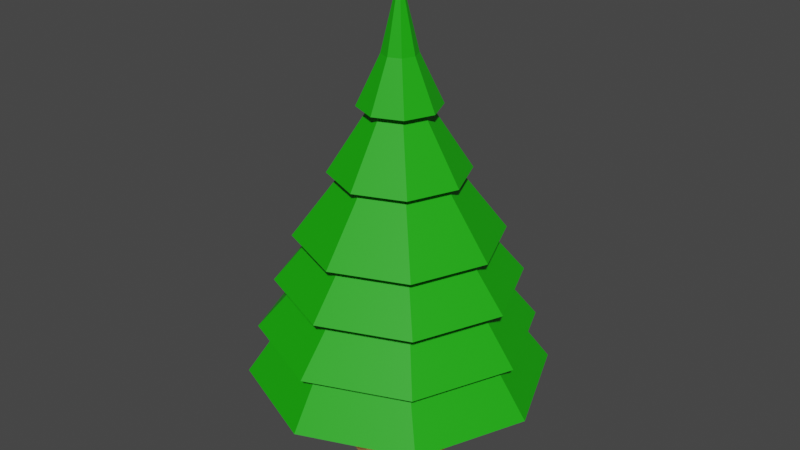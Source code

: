 # Source: pine-tree4.blend  (saved by Blender 2.93.20; exported with 4.5.12 LTS)
import bpy
from mathutils import Matrix  # noqa: F401  (used for matrix-valued properties, if any)

bpy.ops.wm.read_factory_settings(use_empty=True)
scene = bpy.context.scene
scene.name = 'Scene'

# ---- collections
col_collection = bpy.data.collections.new('Collection'); scene.collection.children.link(col_collection)

# ---- materials (node trees are filled in below, after node groups)
mat_material_001 = bpy.data.materials.new('Material.001')
mat_material_001.use_transparent_shadow = False
mat_material_002 = bpy.data.materials.new('Material.002')
mat_material_002.use_transparent_shadow = False

# ---- material node trees
mat_material_001.use_nodes = True; mat_material_001.node_tree.nodes.clear()
_N = mat_material_001.node_tree.nodes; _L = mat_material_001.node_tree.links
n0 = _N.new('ShaderNodeBsdfPrincipled'); n0.name = 'Principled BSDF'; n0.location = (10, 300)
n0.distribution = 'GGX'
n0.subsurface_method = 'BURLEY'
n0.inputs[0].default_value = (0.3931, 0.1893, 0.05883, 1.0)
n0.inputs[2].default_value = 1.0
n0.inputs[3].default_value = 1.45
n0.inputs[27].default_value = (0.0, 0.0, 0.0, 1.0)
n0.inputs[28].default_value = 1.0
n1 = _N.new('ShaderNodeOutputMaterial'); n1.name = 'Material Output'; n1.location = (300, 300)
_L.new(n0.outputs[0], n1.inputs[0])
n1.is_active_output = True
mat_material_002.use_nodes = True; mat_material_002.node_tree.nodes.clear()
_N = mat_material_002.node_tree.nodes; _L = mat_material_002.node_tree.links
n0 = _N.new('ShaderNodeBsdfPrincipled'); n0.name = 'Principled BSDF'; n0.location = (10, 300)
n0.distribution = 'GGX'
n0.subsurface_method = 'BURLEY'
n0.inputs[0].default_value = (0.008264, 0.42, 0.0, 1.0)
n0.inputs[3].default_value = 1.45
n0.inputs[27].default_value = (0.0, 0.0, 0.0, 1.0)
n0.inputs[28].default_value = 1.0
n1 = _N.new('ShaderNodeOutputMaterial'); n1.name = 'Material Output'; n1.location = (300, 300)
_L.new(n0.outputs[0], n1.inputs[0])
n1.is_active_output = True

# ---- world
world_world = bpy.data.worlds.new('World'); scene.world = world_world
world_world.use_nodes = True; world_world.node_tree.nodes.clear()
_N = world_world.node_tree.nodes; _L = world_world.node_tree.links
n0 = _N.new('ShaderNodeOutputWorld'); n0.name = 'World Output'; n0.location = (300, 300)
n1 = _N.new('ShaderNodeBackground'); n1.name = 'Background'; n1.location = (10, 300)
n1.inputs[0].default_value = (0.05088, 0.05088, 0.05088, 1.0)
_L.new(n1.outputs[0], n0.inputs[0])
n0.is_active_output = True
world_world.color = (0.05088, 0.05088, 0.05088)
world_world.use_sun_shadow = False
world_world.sun_shadow_jitter_overblur = 0.0

# ---- meshes
me_cylinder = bpy.data.meshes.new('Cylinder')
me_cylinder.from_pydata([(-0.001936, 0.369, 0.0), (-0.001937, 0.2265, 0.3918), (0.261, 0.261, 0.0), (0.1602, 0.1602, 0.3918), (0.369, -1.006e-08, 0.0), (0.2265, -1.215e-08, 0.3918), (0.261, -0.261, 0.0), (0.1602, -0.1602, 0.3918), (-3.926e-08, -0.369, 0.0), (-3.162e-08, -0.2265, 0.3918), (-0.261, -0.261, 0.0), (-0.1602, -0.1602, 0.3918), (-0.369, 1.048e-08, 0.0), (-0.2265, 4.524e-10, 0.3918), (-0.261, 0.261, 0.0), (-0.1602, 0.1602, 0.3918), (-0.001935, 0.4492, 1.975), (-0.3177, -0.3176, 1.975), (0.4491, 1.036e-06, 1.975), (-0.3177, 0.3176, 1.975), (-8.717e-05, -0.4492, 1.975), (0.3175, 0.3176, 1.975), (-0.4493, 1.12e-06, 1.975), (0.3175, -0.3176, 1.975), (0.1376, -0.1377, 0.5723), (-8.791e-05, -0.1947, 0.5723), (-0.1948, -4.83e-07, 0.5723), (-0.1378, 0.1377, 0.5723), (0.1376, 0.1377, 0.5723), (0.1946, -4.938e-07, 0.5723), (-0.1378, -0.1377, 0.5723), (-0.001937, 0.1947, 0.5723), (-0.0809, -0.08081, 2.715), (-8.699e-05, -0.1143, 2.715), (-0.0809, 0.08082, 2.715), (-0.1144, 1.457e-06, 2.715), (0.08073, -0.08081, 2.715), (0.1142, 1.436e-06, 2.715), (0.08073, 0.08082, 2.715), (-0.001937, 0.1143, 2.715), (0.7043, -0.7044, 0.5723), (-0.9963, -4.746e-06, 0.5723), (0.7043, 0.7044, 0.5723), (-9.016e-05, -0.9962, 0.5723), (-0.7045, 0.7044, 0.5723), (0.9961, -4.872e-06, 0.5723), (-0.7045, -0.7044, 0.5723), (-0.001931, 0.9962, 0.5723), (0.5192, -0.5341, 0.904), (-0.7703, -2.069e-06, 0.904), (0.5192, 0.5341, 0.904), (-0.01495, -0.7554, 0.904), (-0.5491, 0.5341, 0.904), (0.7404, -2.165e-06, 0.904), (-0.5491, -0.5341, 0.904), (-0.001933, 0.7554, 0.904), (-0.001938, 1.609e-06, 3.193), (0.6263, -0.6413, 0.904), (-0.9218, -2.468e-06, 0.904), (0.6263, 0.6413, 0.904), (-0.01495, -0.9069, 0.904), (-0.6562, 0.6413, 0.904), (0.8919, -2.584e-06, 0.904), (-0.6562, -0.6413, 0.904), (-0.001932, 0.9069, 0.904), (0.4394, -0.4395, 1.248), (-0.6217, -7.39e-07, 1.248), (0.4394, 0.4395, 1.248), (-8.804e-05, -0.6216, 1.248), (-0.4396, 0.4395, 1.248), (0.6215, -8.178e-07, 1.248), (-0.4396, -0.4395, 1.248), (-0.001934, 0.6216, 1.248), (-0.001936, 0.2646, 2.395), (-0.1872, -0.1871, 2.395), (0.2645, 1.245e-06, 2.395), (-0.1872, 0.1871, 2.395), (-8.707e-05, -0.2646, 2.395), (0.187, 0.1871, 2.395), (-0.2647, 1.295e-06, 2.395), (0.187, -0.1871, 2.395), (0.5646, -0.5647, 1.248), (-0.7986, -9.839e-07, 1.248), (0.5646, 0.5647, 1.248), (-8.824e-05, -0.7985, 1.248), (-0.5647, 0.5647, 1.248), (0.7984, -1.085e-06, 1.248), (-0.5647, -0.5647, 1.248), (-0.001933, 0.7985, 1.248), (0.3827, -0.3828, 1.556), (-0.5415, -6.62e-07, 1.556), (0.3827, 0.3828, 1.556), (-8.797e-05, -0.5414, 1.556), (-0.3829, 0.3828, 1.556), (0.5413, -7.307e-07, 1.556), (-0.3829, -0.3828, 1.556), (-0.001934, 0.5414, 1.556), (0.1265, -0.1266, 2.395), (-0.1791, 1.292e-06, 2.395), (0.1265, 0.1266, 2.395), (-8.706e-05, -0.179, 2.395), (-0.1267, 0.1266, 2.395), (0.179, 1.259e-06, 2.395), (-0.1267, -0.1266, 2.395), (-0.001937, 0.179, 2.395), (0.2503, -0.2504, 1.975), (-0.3543, 1.096e-06, 1.975), (0.2503, 0.2504, 1.975), (-8.716e-05, -0.3542, 1.975), (-8.851e-05, -0.6735, 1.556), (-0.2505, 0.2504, 1.975), (-0.4763, 0.4762, 1.556), (0.3541, 1.03e-06, 1.975), (0.6734, -2.024e-06, 1.556), (-0.2505, -0.2504, 1.975), (-0.4763, -0.4763, 1.556), (-0.001936, 0.3542, 1.975), (-0.001934, 0.6735, 1.556), (-0.6736, -1.899e-06, 1.556), (0.4762, -0.4763, 1.556), (0.4762, 0.4762, 1.556)], [], [(0, 1, 3, 2), (2, 3, 5, 4), (4, 5, 7, 6), (6, 7, 9, 8), (8, 9, 11, 10), (10, 11, 13, 12), (12, 13, 15, 14), (14, 15, 1, 0), (0, 2, 4, 6, 8, 10, 12, 14), (110, 106, 22, 19), (24, 29, 45, 40), (79, 74, 32, 35), (26, 30, 46, 41), (25, 24, 40, 43), (77, 80, 36, 33), (27, 26, 41, 44), (73, 76, 34, 39), (13, 11, 30, 26), (7, 5, 29, 24), (3, 1, 31, 28), (1, 15, 27, 31), (11, 9, 25, 30), (5, 3, 28, 29), (15, 13, 26, 27), (9, 7, 24, 25), (53, 50, 59, 62), (75, 78, 38, 37), (54, 51, 60, 63), (78, 73, 39, 38), (55, 52, 61, 64), (80, 75, 37, 36), (50, 55, 64, 59), (76, 79, 35, 34), (28, 31, 47, 42), (74, 77, 33, 32), (31, 27, 44, 47), (35, 32, 56), (30, 25, 43, 46), (33, 36, 56), (29, 28, 42, 45), (39, 34, 56), (41, 46, 54, 49), (40, 45, 53, 48), (42, 47, 55, 50), (47, 44, 52, 55), (46, 43, 51, 54), (45, 42, 50, 53), (44, 41, 49, 52), (43, 40, 48, 51), (69, 66, 82, 85), (37, 38, 56), (70, 67, 83, 86), (38, 39, 56), (36, 37, 56), (71, 68, 84, 87), (72, 69, 85, 88), (34, 35, 56), (32, 33, 56), (52, 49, 58, 61), (98, 103, 74, 79), (51, 48, 57, 60), (99, 104, 73, 78), (49, 54, 63, 58), (48, 53, 62, 57), (103, 100, 77, 74), (58, 63, 71, 66), (57, 62, 70, 65), (59, 64, 72, 67), (64, 61, 69, 72), (63, 60, 68, 71), (62, 59, 67, 70), (61, 58, 66, 69), (60, 57, 65, 68), (94, 91, 120, 113), (101, 98, 79, 76), (95, 92, 109, 115), (97, 102, 75, 80), (96, 93, 111, 117), (104, 101, 76, 73), (102, 99, 78, 75), (91, 96, 117, 120), (100, 97, 80, 77), (68, 65, 81, 84), (21, 16, 104, 99), (66, 71, 87, 82), (22, 17, 103, 98), (65, 70, 86, 81), (20, 23, 97, 100), (67, 72, 88, 83), (82, 87, 95, 90), (81, 86, 94, 89), (83, 88, 96, 91), (88, 85, 93, 96), (87, 84, 92, 95), (86, 83, 91, 94), (85, 82, 90, 93), (84, 81, 89, 92), (89, 94, 113, 119), (18, 21, 99, 102), (90, 95, 115, 118), (16, 19, 101, 104), (92, 89, 119, 109), (23, 18, 102, 97), (93, 90, 118, 111), (19, 22, 98, 101), (17, 20, 100, 103), (105, 112, 18, 23), (116, 110, 19, 16), (112, 107, 21, 18), (108, 105, 23, 20), (106, 114, 17, 22), (107, 116, 16, 21), (114, 108, 20, 17), (118, 115, 114, 106), (119, 113, 112, 105), (120, 117, 116, 107), (117, 111, 110, 116), (115, 109, 108, 114), (113, 120, 107, 112), (111, 118, 106, 110), (109, 119, 105, 108)])
me_cylinder.polygons.foreach_set('material_index', [0, 0, 0, 0, 0, 0, 0, 0, 0, 1, 1, 1, 1, 1, 1, 1, 1, 0, 0, 0, 0, 0, 0, 0, 0, 1, 1, 1, 1, 1, 1, 1, 1, 1, 1, 1, 1, 1, 1, 1, 1, 1, 1, 1, 1, 1, 1, 1, 1, 1, 1, 1, 1, 1, 1, 1, 1, 1, 1, 1, 1, 1, 1, 1, 1, 1, 1, 1, 1, 1, 1, 1, 1, 1, 1, 1, 1, 1, 1, 1, 1, 1, 1, 1, 1, 1, 1, 1, 1, 1, 1, 1, 1, 1, 1, 1, 1, 1, 1, 1, 1, 1, 1, 1, 1, 1, 1, 1, 1, 1, 1, 1, 1, 1, 1, 1, 1, 1, 1, 1, 1])
_uv = me_cylinder.uv_layers.new(name='UVMap')
_uv.uv.foreach_set('vector', [1.0, 0.5, 1.0, 1.0, 0.875, 1.0, 0.875, 0.5, 0.875, 0.5, 0.875, 1.0, 0.75, 1.0, 0.75, 0.5, 0.75, 0.5, 0.75, 1.0, 0.625, 1.0, 0.625, 0.5, 0.625, 0.5, 0.625, 1.0, 0.5, 1.0, 0.5, 0.5, 0.5, 0.5, 0.5, 1.0, 0.375, 1.0, 0.375, 0.5, 0.375, 0.5, 0.375, 1.0, 0.25, 1.0, 0.25, 0.5, 0.25, 0.5, 0.25, 1.0, 0.125, 1.0, 0.125, 0.5, 0.125, 0.5, 0.125, 1.0, 0.0, 1.0, 0.0, 0.5, 0.75, 0.49, 0.9197, 0.4197, 0.99, 0.25, 0.9197, 0.08029, 0.75, 0.01, 0.5803, 0.08029, 0.51, 0.25, 0.5803, 0.4197, 0.125, 1.0, 0.25, 1.0, 0.25, 1.0, 0.125, 1.0, 0.625, 1.0, 0.75, 1.0, 0.75, 1.0, 0.625, 1.0, 0.25, 1.0, 0.375, 1.0, 0.375, 1.0, 0.25, 1.0, 0.25, 1.0, 0.375, 1.0, 0.375, 1.0, 0.25, 1.0, 0.5, 1.0, 0.625, 1.0, 0.625, 1.0, 0.5, 1.0, 0.5, 1.0, 0.625, 1.0, 0.625, 1.0, 0.5, 1.0, 0.125, 1.0, 0.25, 1.0, 0.25, 1.0, 0.125, 1.0, 0.0, 1.0, 0.125, 1.0, 0.125, 1.0, 0.0, 1.0, 0.25, 1.0, 0.375, 1.0, 0.375, 1.0, 0.25, 1.0, 0.625, 1.0, 0.75, 1.0, 0.75, 1.0, 0.625, 1.0, 0.875, 1.0, 1.0, 1.0, 1.0, 1.0, 0.875, 1.0, 0.0, 1.0, 0.125, 1.0, 0.125, 1.0, 0.0, 1.0, 0.375, 1.0, 0.5, 1.0, 0.5, 1.0, 0.375, 1.0, 0.75, 1.0, 0.875, 1.0, 0.875, 1.0, 0.75, 1.0, 0.125, 1.0, 0.25, 1.0, 0.25, 1.0, 0.125, 1.0, 0.5, 1.0, 0.625, 1.0, 0.625, 1.0, 0.5, 1.0, 0.75, 1.0, 0.875, 1.0, 0.875, 1.0, 0.75, 1.0, 0.75, 1.0, 0.875, 1.0, 0.875, 1.0, 0.75, 1.0, 0.375, 1.0, 0.5, 1.0, 0.5, 1.0, 0.375, 1.0, 0.875, 1.0, 1.0, 1.0, 1.0, 1.0, 0.875, 1.0, 0.0, 1.0, 0.125, 1.0, 0.125, 1.0, 0.0, 1.0, 0.625, 1.0, 0.75, 1.0, 0.75, 1.0, 0.625, 1.0, 0.875, 1.0, 1.0, 1.0, 1.0, 1.0, 0.875, 1.0, 0.125, 1.0, 0.25, 1.0, 0.25, 1.0, 0.125, 1.0, 0.875, 1.0, 1.0, 1.0, 1.0, 1.0, 0.875, 1.0, 0.375, 1.0, 0.5, 1.0, 0.5, 1.0, 0.375, 1.0, 0.0, 1.0, 0.125, 1.0, 0.125, 1.0, 0.0, 1.0, 0.25, 1.0, 0.375, 1.0, 0.25, 1.0, 0.375, 1.0, 0.5, 1.0, 0.5, 1.0, 0.375, 1.0, 0.5, 1.0, 0.625, 1.0, 0.5, 1.0, 0.75, 1.0, 0.875, 1.0, 0.875, 1.0, 0.75, 1.0, 0.0, 1.0, 0.125, 1.0, 0.0, 1.0, 0.25, 1.0, 0.375, 1.0, 0.375, 1.0, 0.25, 1.0, 0.625, 1.0, 0.75, 1.0, 0.75, 1.0, 0.625, 1.0, 0.875, 1.0, 1.0, 1.0, 1.0, 1.0, 0.875, 1.0, 0.0, 1.0, 0.125, 1.0, 0.125, 1.0, 0.0, 1.0, 0.375, 1.0, 0.5, 1.0, 0.5, 1.0, 0.375, 1.0, 0.75, 1.0, 0.875, 1.0, 0.875, 1.0, 0.75, 1.0, 0.125, 1.0, 0.25, 1.0, 0.25, 1.0, 0.125, 1.0, 0.5, 1.0, 0.625, 1.0, 0.625, 1.0, 0.5, 1.0, 0.125, 1.0, 0.25, 1.0, 0.25, 1.0, 0.125, 1.0, 0.75, 1.0, 0.875, 1.0, 0.75, 1.0, 0.75, 1.0, 0.875, 1.0, 0.875, 1.0, 0.75, 1.0, 0.875, 1.0, 1.0, 1.0, 0.875, 1.0, 0.625, 1.0, 0.75, 1.0, 0.625, 1.0, 0.375, 1.0, 0.5, 1.0, 0.5, 1.0, 0.375, 1.0, 0.0, 1.0, 0.125, 1.0, 0.125, 1.0, 0.0, 1.0, 0.125, 1.0, 0.25, 1.0, 0.125, 1.0, 0.375, 1.0, 0.5, 1.0, 0.375, 1.0, 0.125, 1.0, 0.25, 1.0, 0.25, 1.0, 0.125, 1.0, 0.25, 1.0, 0.375, 1.0, 0.375, 1.0, 0.25, 1.0, 0.5, 1.0, 0.625, 1.0, 0.625, 1.0, 0.5, 1.0, 0.875, 1.0, 1.0, 1.0, 1.0, 1.0, 0.875, 1.0, 0.25, 1.0, 0.375, 1.0, 0.375, 1.0, 0.25, 1.0, 0.625, 1.0, 0.75, 1.0, 0.75, 1.0, 0.625, 1.0, 0.375, 1.0, 0.5, 1.0, 0.5, 1.0, 0.375, 1.0, 0.25, 1.0, 0.375, 1.0, 0.375, 1.0, 0.25, 1.0, 0.625, 1.0, 0.75, 1.0, 0.75, 1.0, 0.625, 1.0, 0.875, 1.0, 1.0, 1.0, 1.0, 1.0, 0.875, 1.0, 0.0, 1.0, 0.125, 1.0, 0.125, 1.0, 0.0, 1.0, 0.375, 1.0, 0.5, 1.0, 0.5, 1.0, 0.375, 1.0, 0.75, 1.0, 0.875, 1.0, 0.875, 1.0, 0.75, 1.0, 0.125, 1.0, 0.25, 1.0, 0.25, 1.0, 0.125, 1.0, 0.5, 1.0, 0.625, 1.0, 0.625, 1.0, 0.5, 1.0, 0.75, 1.0, 0.875, 1.0, 0.875, 1.0, 0.75, 1.0, 0.125, 1.0, 0.25, 1.0, 0.25, 1.0, 0.125, 1.0, 0.375, 1.0, 0.5, 1.0, 0.5, 1.0, 0.375, 1.0, 0.625, 1.0, 0.75, 1.0, 0.75, 1.0, 0.625, 1.0, 0.0, 1.0, 0.125, 1.0, 0.125, 1.0, 0.0, 1.0, 0.0, 1.0, 0.125, 1.0, 0.125, 1.0, 0.0, 1.0, 0.75, 1.0, 0.875, 1.0, 0.875, 1.0, 0.75, 1.0, 0.875, 1.0, 1.0, 1.0, 1.0, 1.0, 0.875, 1.0, 0.5, 1.0, 0.625, 1.0, 0.625, 1.0, 0.5, 1.0, 0.5, 1.0, 0.625, 1.0, 0.625, 1.0, 0.5, 1.0, 0.875, 1.0, 1.0, 1.0, 1.0, 1.0, 0.875, 1.0, 0.25, 1.0, 0.375, 1.0, 0.375, 1.0, 0.25, 1.0, 0.25, 1.0, 0.375, 1.0, 0.375, 1.0, 0.25, 1.0, 0.625, 1.0, 0.75, 1.0, 0.75, 1.0, 0.625, 1.0, 0.5, 1.0, 0.625, 1.0, 0.625, 1.0, 0.5, 1.0, 0.875, 1.0, 1.0, 1.0, 1.0, 1.0, 0.875, 1.0, 0.25, 1.0, 0.375, 1.0, 0.375, 1.0, 0.25, 1.0, 0.625, 1.0, 0.75, 1.0, 0.75, 1.0, 0.625, 1.0, 0.875, 1.0, 1.0, 1.0, 1.0, 1.0, 0.875, 1.0, 0.0, 1.0, 0.125, 1.0, 0.125, 1.0, 0.0, 1.0, 0.375, 1.0, 0.5, 1.0, 0.5, 1.0, 0.375, 1.0, 0.75, 1.0, 0.875, 1.0, 0.875, 1.0, 0.75, 1.0, 0.125, 1.0, 0.25, 1.0, 0.25, 1.0, 0.125, 1.0, 0.5, 1.0, 0.625, 1.0, 0.625, 1.0, 0.5, 1.0, 0.625, 1.0, 0.75, 1.0, 0.75, 1.0, 0.625, 1.0, 0.75, 1.0, 0.875, 1.0, 0.875, 1.0, 0.75, 1.0, 0.25, 1.0, 0.375, 1.0, 0.375, 1.0, 0.25, 1.0, 0.0, 1.0, 0.125, 1.0, 0.125, 1.0, 0.0, 1.0, 0.5, 1.0, 0.625, 1.0, 0.625, 1.0, 0.5, 1.0, 0.625, 1.0, 0.75, 1.0, 0.75, 1.0, 0.625, 1.0, 0.125, 1.0, 0.25, 1.0, 0.25, 1.0, 0.125, 1.0, 0.125, 1.0, 0.25, 1.0, 0.25, 1.0, 0.125, 1.0, 0.375, 1.0, 0.5, 1.0, 0.5, 1.0, 0.375, 1.0, 0.625, 1.0, 0.75, 1.0, 0.75, 1.0, 0.625, 1.0, 0.0, 1.0, 0.125, 1.0, 0.125, 1.0, 0.0, 1.0, 0.75, 1.0, 0.875, 1.0, 0.875, 1.0, 0.75, 1.0, 0.5, 1.0, 0.625, 1.0, 0.625, 1.0, 0.5, 1.0, 0.25, 1.0, 0.375, 1.0, 0.375, 1.0, 0.25, 1.0, 0.875, 1.0, 1.0, 1.0, 1.0, 1.0, 0.875, 1.0, 0.375, 1.0, 0.5, 1.0, 0.5, 1.0, 0.375, 1.0, 0.25, 1.0, 0.375, 1.0, 0.375, 1.0, 0.25, 1.0, 0.625, 1.0, 0.75, 1.0, 0.75, 1.0, 0.625, 1.0, 0.875, 1.0, 1.0, 1.0, 1.0, 1.0, 0.875, 1.0, 0.0, 1.0, 0.125, 1.0, 0.125, 1.0, 0.0, 1.0, 0.375, 1.0, 0.5, 1.0, 0.5, 1.0, 0.375, 1.0, 0.75, 1.0, 0.875, 1.0, 0.875, 1.0, 0.75, 1.0, 0.125, 1.0, 0.25, 1.0, 0.25, 1.0, 0.125, 1.0, 0.5, 1.0, 0.625, 1.0, 0.625, 1.0, 0.5, 1.0])
me_cylinder.materials.append(mat_material_001)
me_cylinder.materials.append(mat_material_002)
me_cylinder.use_remesh_fix_poles = True
me_cylinder.use_remesh_preserve_attributes = False
me_cylinder.update()

# ---- objects
ob_tree = bpy.data.objects.new('Tree', me_cylinder)

# ---- transforms, parenting, visibility, modifiers, constraints
ob_tree.location = (7.451e-09, -2.235e-08, 0.0)

# ---- collection membership
col_collection.objects.link(ob_tree)

# ---- scene / render settings (as saved in the file)
scene.frame_start = 1; scene.frame_end = 250; scene.frame_set(1)
scene.render.engine = 'BLENDER_EEVEE_NEXT'
scene.cycles.use_denoising = False
scene.cycles.samples = 128
scene.cycles.sampling_pattern = 'TABULATED_SOBOL'
scene.cycles.use_adaptive_sampling = False
scene.cycles.use_light_tree = False
scene.view_settings.view_transform = 'Filmic'
bpy.context.view_layer.update()

# ---- added for rendering (the .blend has no active camera and no usable light): camera, sun
cam_auto = bpy.data.cameras.new('AutoCamera')
cam_auto.lens = 50.0
cam_auto.sensor_width = 36.0
cam_auto.clip_end = 1000.0
ob_auto_camera = bpy.data.objects.new('AutoCamera', cam_auto)
scene.collection.objects.link(ob_auto_camera)
ob_auto_camera.location = (3.94006, -4.72819, 4.7487)
ob_auto_camera.rotation_euler = (1.09748, -7.21219e-08, 0.694738)
scene.camera = ob_auto_camera
light_auto_sun = bpy.data.lights.new('AutoSun', 'SUN')
light_auto_sun.energy = 3.0
light_auto_sun.angle = 0.0523599
ob_auto_sun = bpy.data.objects.new('AutoSun', light_auto_sun)
scene.collection.objects.link(ob_auto_sun)
ob_auto_sun.rotation_euler = (0.872665, 0.174533, 0.523599)
bpy.context.view_layer.update()
